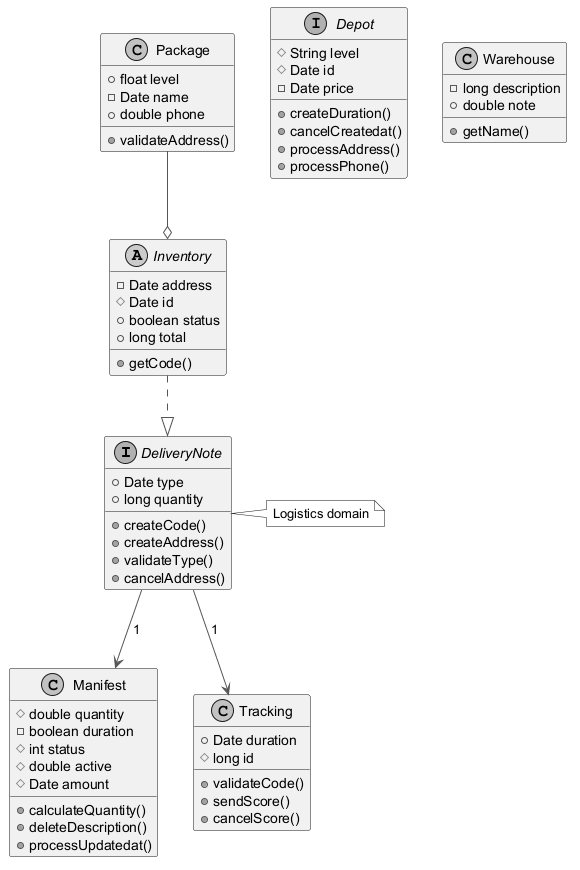

The diagram above was rendered by PlantUML. Its source (embedded in the PNG):
@startuml
skinparam monochrome true
skinparam ArrowColor #555555
interface DeliveryNote {
  +Date type
  +long quantity
  +createCode()
  +createAddress()
  +validateType()
  +cancelAddress()
}
interface Depot {
  #String level
  #Date id
  -Date price
  +createDuration()
  +cancelCreatedat()
  +processAddress()
  +processPhone()
}
class Warehouse {
  -long description
  +double note
  +getName()
}
class Manifest {
  #double quantity
  -boolean duration
  #int status
  #double active
  #Date amount
  +calculateQuantity()
  +deleteDescription()
  +processUpdatedat()
}
class Tracking {
  +Date duration
  #long id
  +validateCode()
  +sendScore()
  +cancelScore()
}
abstract class Inventory {
  -Date address
  #Date id
  +boolean status
  +long total
  +getCode()
}
class Package {
  +float level
  -Date name
  +double phone
  +validateAddress()
}
Package --o Inventory
Inventory ..|> DeliveryNote
DeliveryNote --> Tracking : "1"
DeliveryNote --> Manifest : "1"
note right of DeliveryNote : Logistics domain
@enduml